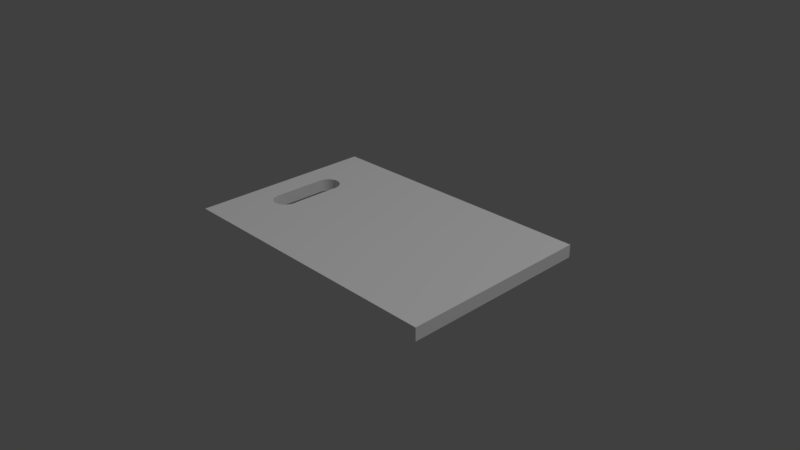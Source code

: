 # Source: cuttingboard.blend  (saved by Blender 2.77.0; exported with 4.5.12 LTS)
import bpy
from mathutils import Matrix  # noqa: F401  (used for matrix-valued properties, if any)

bpy.ops.wm.read_factory_settings(use_empty=True)
scene = bpy.context.scene
scene.name = 'Scene'

# ---- collections
col_collection_1 = bpy.data.collections.new('Collection 1'); scene.collection.children.link(col_collection_1)

# ---- materials (node trees are filled in below, after node groups)
mat_material = bpy.data.materials.new('Material')
mat_material.alpha_threshold = 0.0
mat_material.use_transparent_shadow = False
mat_material.diffuse_color = (1.0, 1.0, 1.0, 1.0)
mat_material.roughness = 0.5
mat_material.line_color = (0.0, 0.0, 0.0, 1.0)

# ---- material node trees

# ---- world
world_world = bpy.data.worlds.new('World'); scene.world = world_world
world_world.color = (0.05088, 0.05088, 0.05088)
world_world.use_sun_shadow = False
world_world.sun_shadow_jitter_overblur = 0.0
world_world.cycles.sampling_method = 'MANUAL'

# ---- cameras
cam_camera = bpy.data.cameras.new('Camera')
cam_camera.clip_end = 100.0
cam_camera.lens = 35.0
cam_camera.sensor_width = 32.0
cam_camera.sensor_height = 18.0
cam_camera.ortho_scale = 7.314
cam_camera.dof.focus_distance = 0.0
cam_camera.dof.aperture_fstop = 128.0

# ---- lights
light_lamp = bpy.data.lights.new('Lamp', 'POINT')
light_lamp.transmission_factor = 0.0
light_lamp.cutoff_distance = 30.0
light_lamp.energy = 360.0
light_lamp.shadow_buffer_clip_start = 1.001
light_lamp.shadow_soft_size = 0.1
light_lamp.shadow_maximum_resolution = 0.006
light_lamp.use_absolute_resolution = True

# ---- meshes
me_cube = bpy.data.meshes.new('Cube')
me_cube.from_pydata([(-0.8201, -0.3316, -1.0), (-0.8179, -0.3377, -1.0), (-0.8114, -0.353, -1.0), (-0.8073, -0.3607, -1.0), (-0.8001, -0.3719, -1.0), (-0.794, -0.3795, -1.0), (-0.7865, -0.3873, -1.0), (-0.7788, -0.3936, -1.0), (-0.771, -0.3986, -1.0), (-0.7621, -0.4028, -1.0), (-0.7542, -0.4052, -1.0), (-0.7447, -0.4066, -1.0), (-1.0, -1.0, -1.0), (-1.0, 1.0, -1.0), (-0.72, 0.4028, -1.0), (-0.7278, 0.4052, -1.0), (-0.7373, 0.4066, -1.0), (-0.7452, 0.4066, -1.0), (-0.7547, 0.4052, -1.0), (-0.7626, 0.4028, -1.0), (-0.7715, 0.3986, -1.0), (-0.7792, 0.3937, -1.0), (-0.787, 0.3873, -1.0), (-0.7945, 0.3795, -1.0), (-0.8006, 0.3719, -1.0), (-0.8078, 0.3607, -1.0), (-0.8119, 0.353, -1.0), (-0.8184, 0.3377, -1.0), (-0.8206, 0.3316, -1.0), (-0.8252, 0.3104, -1.0), (-0.8288, 0.283, -1.0), (-0.8296, 0.2572, -1.0), (-0.8296, 0.2572, -1.0), (-0.8296, 0.2572, -1.0), (-0.8282, 0.2467, -1.0), (-0.8282, -0.2575, -1.0), (-0.8283, -0.2581, -1.0), (-0.8291, -0.2839, -1.0), (-0.8291, -0.2839, -1.0), (-0.8291, -0.2839, -1.0), (-0.826, -0.3085, -1.0), (-0.8254, -0.3116, -1.0), (-0.7274, -0.4052, -1.0), (-0.7195, -0.4028, -1.0), (-0.7106, -0.3986, -1.0), (-0.7028, -0.3936, -1.0), (-0.6951, -0.3873, -1.0), (-0.6876, -0.3795, -1.0), (-0.6815, -0.3719, -1.0), (-0.6743, -0.3607, -1.0), (-0.6702, -0.353, -1.0), (-0.6636, -0.3377, -1.0), (-0.6615, -0.3316, -1.0), (-0.6562, -0.3116, -1.0), (-0.6556, -0.3085, -1.0), (-0.6525, -0.2839, -1.0), (-0.6525, -0.2839, -1.0), (-0.6525, -0.2572, -1.0), (-0.6525, -0.2572, -1.0), (-0.6543, -0.2428, -1.0), (-0.6543, 0.2467, -1.0), (-0.653, 0.2572, -1.0), (-0.653, 0.2572, -1.0), (-0.653, 0.2839, -1.0), (-0.653, 0.2839, -1.0), (-0.6561, 0.3085, -1.0), (-0.6567, 0.3116, -1.0), (-0.662, 0.3316, -1.0), (-0.6641, 0.3377, -1.0), (-0.6707, 0.353, -1.0), (-0.6748, 0.3607, -1.0), (-0.682, 0.3719, -1.0), (-0.688, 0.3795, -1.0), (-0.6956, 0.3873, -1.0), (-0.7033, 0.3937, -1.0), (-0.7111, 0.3986, -1.0), (1.0, 1.0, -1.0), (1.0, -1.0, -1.0), (-0.7368, -0.4066, -1.0), (1.0, 1.0, 1.0), (-1.0, 1.0, 1.0), (1.0, -1.0, 1.0), (-1.0, -1.0, 1.0), (-0.7274, -0.4052, 1.0), (-0.7368, -0.4066, 1.0), (-0.7447, -0.4066, 1.0), (-0.7278, 0.4052, 1.0), (-0.72, 0.4028, 1.0), (-0.7111, 0.3986, 1.0), (-0.7033, 0.3937, 1.0), (-0.6956, 0.3873, 1.0), (-0.688, 0.3795, 1.0), (-0.682, 0.3719, 1.0), (-0.6748, 0.3607, 1.0), (-0.6707, 0.353, 1.0), (-0.6641, 0.3377, 1.0), (-0.662, 0.3316, 1.0), (-0.6567, 0.3116, 1.0), (-0.6561, 0.3085, 1.0), (-0.653, 0.2839, 1.0), (-0.653, 0.2839, 1.0), (-0.653, 0.2572, 1.0), (-0.653, 0.2572, 1.0), (-0.6543, 0.2467, 1.0), (-0.6543, -0.2428, 1.0), (-0.6525, -0.2572, 1.0), (-0.6525, -0.2572, 1.0), (-0.6525, -0.2839, 1.0), (-0.6525, -0.2839, 1.0), (-0.6556, -0.3085, 1.0), (-0.6562, -0.3116, 1.0), (-0.6615, -0.3316, 1.0), (-0.6636, -0.3377, 1.0), (-0.6702, -0.353, 1.0), (-0.6743, -0.3607, 1.0), (-0.6815, -0.3719, 1.0), (-0.6876, -0.3795, 1.0), (-0.6951, -0.3873, 1.0), (-0.7028, -0.3936, 1.0), (-0.7106, -0.3986, 1.0), (-0.7195, -0.4028, 1.0), (-0.8201, -0.3316, 1.0), (-0.8254, -0.3116, 1.0), (-0.826, -0.3085, 1.0), (-0.8291, -0.2839, 1.0), (-0.8291, -0.2839, 1.0), (-0.8291, -0.2839, 1.0), (-0.8283, -0.2581, 1.0), (-0.8282, -0.2575, 1.0), (-0.8282, 0.2467, 1.0), (-0.8296, 0.2572, 1.0), (-0.8296, 0.2572, 1.0), (-0.8296, 0.2572, 1.0), (-0.8288, 0.283, 1.0), (-0.8252, 0.3104, 1.0), (-0.8206, 0.3316, 1.0), (-0.8184, 0.3377, 1.0), (-0.8119, 0.353, 1.0), (-0.8078, 0.3607, 1.0), (-0.8006, 0.3719, 1.0), (-0.7945, 0.3795, 1.0), (-0.787, 0.3873, 1.0), (-0.7792, 0.3937, 1.0), (-0.7715, 0.3986, 1.0), (-0.7626, 0.4028, 1.0), (-0.7547, 0.4052, 1.0), (-0.7452, 0.4066, 1.0), (-0.7373, 0.4066, 1.0), (-0.7542, -0.4052, 1.0), (-0.7621, -0.4028, 1.0), (-0.771, -0.3986, 1.0), (-0.7788, -0.3936, 1.0), (-0.7865, -0.3873, 1.0), (-0.794, -0.3795, 1.0), (-0.8001, -0.3719, 1.0), (-0.8073, -0.3607, 1.0), (-0.8114, -0.353, 1.0), (-0.8179, -0.3377, 1.0)], [], [(0, 1, 2, 3, 4, 5, 6, 7, 8, 9, 10, 11, 12, 13, 14, 15, 16, 17, 18, 19, 20, 21, 22, 23, 24, 25, 26, 27, 28, 29, 30, 31, 32, 33, 34, 35, 36, 37, 38, 39, 40, 41), (42, 43, 44, 45, 46, 47, 48, 49, 50, 51, 52, 53, 54, 55, 56, 57, 58, 59, 60, 61, 62, 63, 64, 65, 66, 67, 68, 69, 70, 71, 72, 73, 74, 75, 14, 13, 76, 77, 12, 11, 78), (79, 76, 13, 80), (76, 79, 81, 77), (77, 81, 82, 12), (12, 82, 80, 13), (83, 84, 85, 82, 81, 79, 80, 86, 87, 88, 89, 90, 91, 92, 93, 94, 95, 96, 97, 98, 99, 100, 101, 102, 103, 104, 105, 106, 107, 108, 109, 110, 111, 112, 113, 114, 115, 116, 117, 118, 119, 120), (121, 122, 123, 124, 125, 126, 127, 128, 129, 130, 131, 132, 133, 134, 135, 136, 137, 138, 139, 140, 141, 142, 143, 144, 145, 146, 147, 86, 80, 82, 85, 148, 149, 150, 151, 152, 153, 154, 155, 156, 157), (38, 37, 126, 125), (39, 38, 125, 124), (37, 36, 127, 126), (40, 39, 124, 123), (36, 35, 128, 127), (41, 40, 123, 122), (129, 128, 35, 34), (0, 41, 122, 121), (130, 129, 34, 33), (1, 0, 121, 157), (33, 32, 131, 130), (2, 1, 157, 156), (32, 31, 132, 131), (3, 2, 156, 155), (31, 30, 133, 132), (4, 3, 155, 154), (30, 29, 134, 133), (5, 4, 154, 153), (29, 28, 135, 134), (6, 5, 153, 152), (28, 27, 136, 135), (7, 6, 152, 151), (27, 26, 137, 136), (8, 7, 151, 150), (26, 25, 138, 137), (9, 8, 150, 149), (25, 24, 139, 138), (10, 9, 149, 148), (24, 23, 140, 139), (11, 10, 148, 85), (141, 140, 23, 22), (78, 11, 85, 84), (22, 21, 142, 141), (42, 78, 84, 83), (21, 20, 143, 142), (83, 120, 43, 42), (20, 19, 144, 143), (44, 43, 120, 119), (19, 18, 145, 144), (45, 44, 119, 118), (18, 17, 146, 145), (46, 45, 118, 117), (17, 16, 147, 146), (47, 46, 117, 116), (16, 15, 86, 147), (48, 47, 116, 115), (15, 14, 87, 86), (49, 48, 115, 114), (14, 75, 88, 87), (50, 49, 114, 113), (89, 88, 75, 74), (51, 50, 113, 112), (74, 73, 90, 89), (52, 51, 112, 111), (73, 72, 91, 90), (53, 52, 111, 110), (72, 71, 92, 91), (54, 53, 110, 109), (71, 70, 93, 92), (55, 54, 109, 108), (70, 69, 94, 93), (56, 55, 108, 107), (69, 68, 95, 94), (57, 56, 107, 106), (68, 67, 96, 95), (58, 57, 106, 105), (67, 66, 97, 96), (105, 104, 59, 58), (66, 65, 98, 97), (104, 103, 60, 59), (65, 64, 99, 98), (61, 60, 103, 102), (64, 63, 100, 99), (62, 61, 102, 101), (63, 62, 101, 100)])
me_cube.materials.append(mat_material)
me_cube.use_remesh_preserve_volume = False
me_cube.use_remesh_preserve_attributes = False
me_cube.use_mirror_vertex_groups = False
me_cube.update()

# ---- objects
ob_board = bpy.data.objects.new('Board', me_cube)
ob_lamp = bpy.data.objects.new('Lamp', light_lamp)
ob_camera = bpy.data.objects.new('Camera', cam_camera)

# ---- transforms, parenting, visibility, modifiers, constraints
ob_board.location = (0.0, 0.0, 0.0)
ob_board.scale = (0.46, 0.3, 0.02)
ob_board.lock_rotations_4d = False
ob_board.empty_display_type = 'ARROWS'
ob_board.lineart.crease_threshold = 0.0
ob_lamp.location = (3.025, 1.005, 5.904)
ob_lamp.rotation_euler = (0.6503, 0.05522, 1.866)
ob_lamp.lock_rotations_4d = False
ob_lamp.empty_display_type = 'ARROWS'
ob_lamp.color = (0.0, 0.0, 0.0, 0.0)
ob_lamp.lineart.crease_threshold = 0.0
ob_camera.location = (1.711, -1.513, 1.158)
ob_camera.rotation_euler = (1.109, 0.01082, 0.8149)
ob_camera.lock_rotations_4d = False
ob_camera.empty_display_type = 'ARROWS'
ob_camera.color = (0.0, 0.0, 0.0, 0.0)
ob_camera.display_type = 'WIRE'
ob_camera.lineart.crease_threshold = 0.0

# ---- collection membership
col_collection_1.objects.link(ob_board)
col_collection_1.objects.link(ob_lamp)
col_collection_1.objects.link(ob_camera)

# ---- scene / render settings (as saved in the file)
scene.camera = ob_camera
scene.frame_start = 1; scene.frame_end = 250; scene.frame_set(0)
scene.render.engine = 'BLENDER_EEVEE_NEXT'
scene.render.resolution_percentage = 50
scene.render.dither_intensity = 0.0
scene.cycles.use_denoising = False
scene.cycles.samples = 128
scene.cycles.sampling_pattern = 'TABULATED_SOBOL'
scene.cycles.light_sampling_threshold = 0.0
scene.cycles.use_adaptive_sampling = False
scene.cycles.use_light_tree = False
scene.cycles.blur_glossy = 0.0
scene.cycles.sample_clamp_indirect = 0.0
scene.view_settings.view_transform = 'Standard'
bpy.context.view_layer.update()
